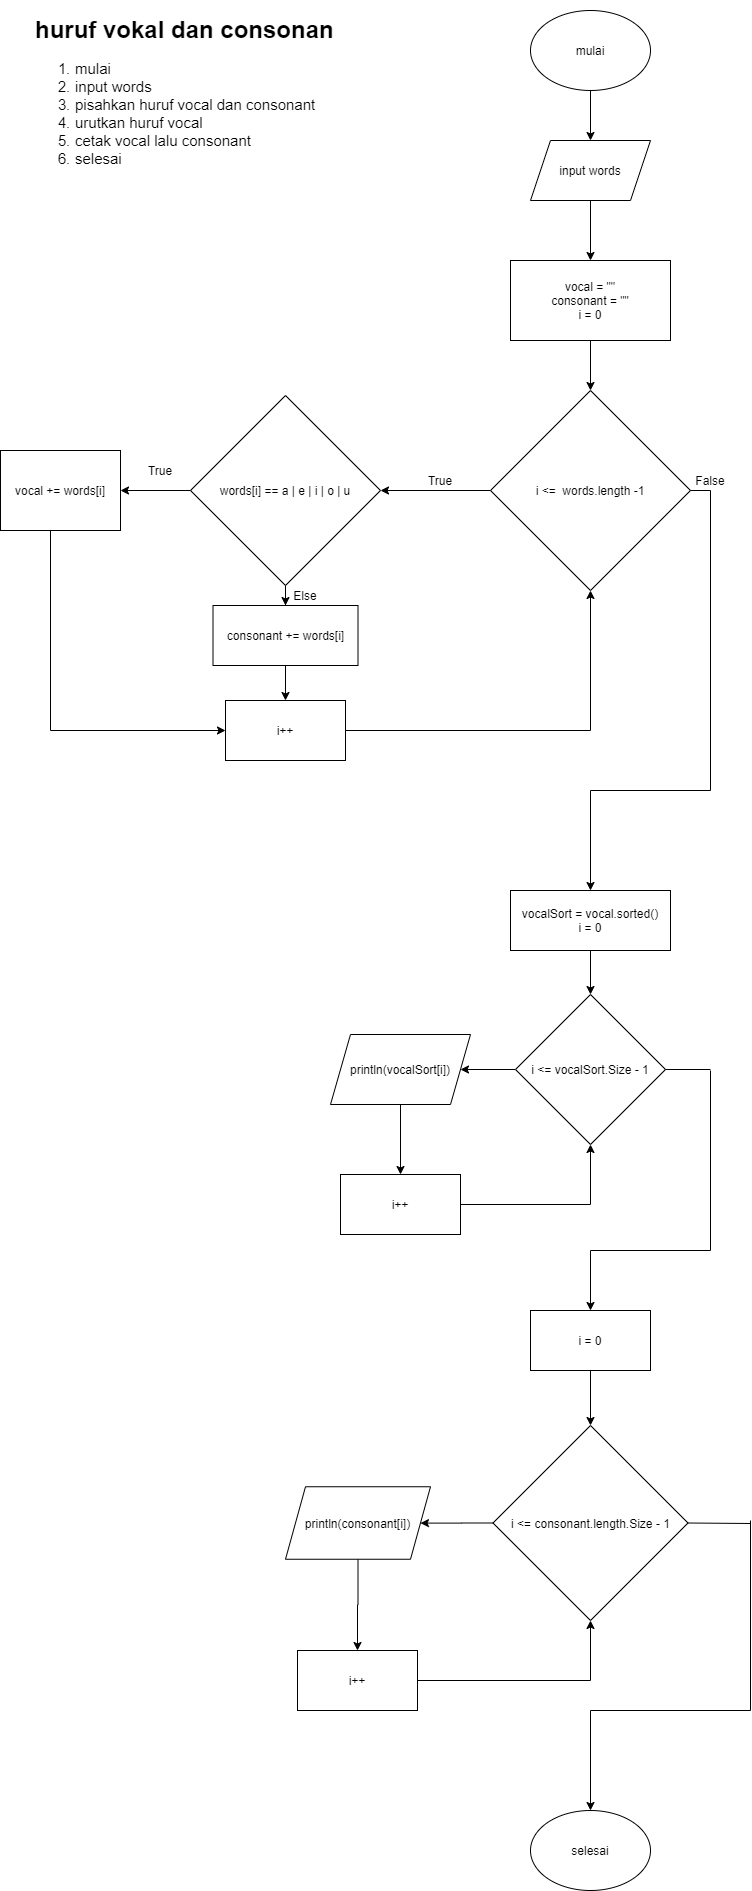

The diagram above was exported from draw.io. Its source (the exported page's mxGraphModel, read from the mxfile embedded in the PNG):
<mxGraphModel dx="1102" dy="624" grid="1" gridSize="10" guides="1" tooltips="1" connect="1" arrows="1" fold="1" page="1" pageScale="1" pageWidth="850" pageHeight="1100" math="0" shadow="0">
  <root>
    <mxCell id="0" />
    <mxCell id="1" parent="0" />
    <mxCell id="e8hEWTHXV6Zh4cH4VIiA-1" value="" style="edgeStyle=orthogonalEdgeStyle;rounded=0;orthogonalLoop=1;jettySize=auto;html=1;" edge="1" parent="1" source="e8hEWTHXV6Zh4cH4VIiA-2" target="e8hEWTHXV6Zh4cH4VIiA-4">
      <mxGeometry relative="1" as="geometry" />
    </mxCell>
    <mxCell id="e8hEWTHXV6Zh4cH4VIiA-2" value="mulai" style="ellipse;whiteSpace=wrap;html=1;" vertex="1" parent="1">
      <mxGeometry x="580" y="40" width="120" height="80" as="geometry" />
    </mxCell>
    <mxCell id="e8hEWTHXV6Zh4cH4VIiA-3" value="" style="edgeStyle=orthogonalEdgeStyle;rounded=0;orthogonalLoop=1;jettySize=auto;html=1;" edge="1" parent="1" source="e8hEWTHXV6Zh4cH4VIiA-4" target="e8hEWTHXV6Zh4cH4VIiA-6">
      <mxGeometry relative="1" as="geometry" />
    </mxCell>
    <mxCell id="e8hEWTHXV6Zh4cH4VIiA-4" value="input words" style="shape=parallelogram;perimeter=parallelogramPerimeter;whiteSpace=wrap;html=1;fixedSize=1;" vertex="1" parent="1">
      <mxGeometry x="580" y="170" width="120" height="60" as="geometry" />
    </mxCell>
    <mxCell id="e8hEWTHXV6Zh4cH4VIiA-5" value="" style="edgeStyle=orthogonalEdgeStyle;rounded=0;orthogonalLoop=1;jettySize=auto;html=1;" edge="1" parent="1" source="e8hEWTHXV6Zh4cH4VIiA-6" target="e8hEWTHXV6Zh4cH4VIiA-8">
      <mxGeometry relative="1" as="geometry" />
    </mxCell>
    <mxCell id="e8hEWTHXV6Zh4cH4VIiA-6" value="vocal = &quot;&quot;&lt;br&gt;consonant = &quot;&quot;&lt;br&gt;i = 0" style="rounded=0;whiteSpace=wrap;html=1;" vertex="1" parent="1">
      <mxGeometry x="560" y="290" width="160" height="80" as="geometry" />
    </mxCell>
    <mxCell id="e8hEWTHXV6Zh4cH4VIiA-7" value="" style="edgeStyle=orthogonalEdgeStyle;rounded=0;orthogonalLoop=1;jettySize=auto;html=1;" edge="1" parent="1" source="e8hEWTHXV6Zh4cH4VIiA-8" target="e8hEWTHXV6Zh4cH4VIiA-11">
      <mxGeometry relative="1" as="geometry" />
    </mxCell>
    <mxCell id="e8hEWTHXV6Zh4cH4VIiA-8" value="i &amp;lt;=&amp;nbsp; words.length -1" style="rhombus;whiteSpace=wrap;html=1;" vertex="1" parent="1">
      <mxGeometry x="540" y="420" width="200" height="200" as="geometry" />
    </mxCell>
    <mxCell id="e8hEWTHXV6Zh4cH4VIiA-47" value="" style="edgeStyle=orthogonalEdgeStyle;rounded=0;orthogonalLoop=1;jettySize=auto;html=1;" edge="1" parent="1" source="e8hEWTHXV6Zh4cH4VIiA-11" target="e8hEWTHXV6Zh4cH4VIiA-45">
      <mxGeometry relative="1" as="geometry" />
    </mxCell>
    <mxCell id="e8hEWTHXV6Zh4cH4VIiA-50" value="" style="edgeStyle=orthogonalEdgeStyle;rounded=0;orthogonalLoop=1;jettySize=auto;html=1;" edge="1" parent="1" source="e8hEWTHXV6Zh4cH4VIiA-11" target="e8hEWTHXV6Zh4cH4VIiA-49">
      <mxGeometry relative="1" as="geometry" />
    </mxCell>
    <mxCell id="e8hEWTHXV6Zh4cH4VIiA-11" value="words[i] == a | e | i | o | u" style="rhombus;whiteSpace=wrap;html=1;" vertex="1" parent="1">
      <mxGeometry x="240" y="425" width="190" height="190" as="geometry" />
    </mxCell>
    <mxCell id="e8hEWTHXV6Zh4cH4VIiA-13" value="" style="endArrow=classic;html=1;entryX=0.5;entryY=1;entryDx=0;entryDy=0;" edge="1" parent="1" target="e8hEWTHXV6Zh4cH4VIiA-8">
      <mxGeometry width="50" height="50" relative="1" as="geometry">
        <mxPoint x="640" y="760" as="sourcePoint" />
        <mxPoint x="590" y="550" as="targetPoint" />
      </mxGeometry>
    </mxCell>
    <mxCell id="e8hEWTHXV6Zh4cH4VIiA-14" value="i++" style="rounded=0;whiteSpace=wrap;html=1;" vertex="1" parent="1">
      <mxGeometry x="275" y="730" width="120" height="60" as="geometry" />
    </mxCell>
    <mxCell id="e8hEWTHXV6Zh4cH4VIiA-15" value="" style="endArrow=none;html=1;exitX=1;exitY=0.5;exitDx=0;exitDy=0;" edge="1" parent="1" source="e8hEWTHXV6Zh4cH4VIiA-14">
      <mxGeometry width="50" height="50" relative="1" as="geometry">
        <mxPoint x="540" y="600" as="sourcePoint" />
        <mxPoint x="640" y="760" as="targetPoint" />
      </mxGeometry>
    </mxCell>
    <mxCell id="e8hEWTHXV6Zh4cH4VIiA-16" value="True" style="text;html=1;strokeColor=none;fillColor=none;align=center;verticalAlign=middle;whiteSpace=wrap;rounded=0;" vertex="1" parent="1">
      <mxGeometry x="470" y="500" width="40" height="20" as="geometry" />
    </mxCell>
    <mxCell id="e8hEWTHXV6Zh4cH4VIiA-19" value="" style="endArrow=none;html=1;exitX=1;exitY=0.5;exitDx=0;exitDy=0;" edge="1" parent="1" source="e8hEWTHXV6Zh4cH4VIiA-8">
      <mxGeometry width="50" height="50" relative="1" as="geometry">
        <mxPoint x="740" y="570" as="sourcePoint" />
        <mxPoint x="760" y="520" as="targetPoint" />
      </mxGeometry>
    </mxCell>
    <mxCell id="e8hEWTHXV6Zh4cH4VIiA-20" value="" style="endArrow=none;html=1;" edge="1" parent="1">
      <mxGeometry width="50" height="50" relative="1" as="geometry">
        <mxPoint x="760" y="820" as="sourcePoint" />
        <mxPoint x="760" y="520" as="targetPoint" />
      </mxGeometry>
    </mxCell>
    <mxCell id="e8hEWTHXV6Zh4cH4VIiA-21" value="" style="endArrow=none;html=1;" edge="1" parent="1">
      <mxGeometry width="50" height="50" relative="1" as="geometry">
        <mxPoint x="640" y="820" as="sourcePoint" />
        <mxPoint x="760" y="820" as="targetPoint" />
      </mxGeometry>
    </mxCell>
    <mxCell id="e8hEWTHXV6Zh4cH4VIiA-22" value="" style="endArrow=classic;html=1;entryX=0.5;entryY=0;entryDx=0;entryDy=0;" edge="1" parent="1" target="e8hEWTHXV6Zh4cH4VIiA-52">
      <mxGeometry width="50" height="50" relative="1" as="geometry">
        <mxPoint x="640" y="820" as="sourcePoint" />
        <mxPoint x="640" y="850" as="targetPoint" />
      </mxGeometry>
    </mxCell>
    <mxCell id="e8hEWTHXV6Zh4cH4VIiA-23" value="False" style="text;html=1;strokeColor=none;fillColor=none;align=center;verticalAlign=middle;whiteSpace=wrap;rounded=0;" vertex="1" parent="1">
      <mxGeometry x="740" y="500" width="40" height="20" as="geometry" />
    </mxCell>
    <mxCell id="e8hEWTHXV6Zh4cH4VIiA-24" value="Else" style="text;html=1;strokeColor=none;fillColor=none;align=center;verticalAlign=middle;whiteSpace=wrap;rounded=0;" vertex="1" parent="1">
      <mxGeometry x="335" y="615" width="40" height="20" as="geometry" />
    </mxCell>
    <mxCell id="e8hEWTHXV6Zh4cH4VIiA-25" value="True" style="text;html=1;strokeColor=none;fillColor=none;align=center;verticalAlign=middle;whiteSpace=wrap;rounded=0;" vertex="1" parent="1">
      <mxGeometry x="190" y="490" width="40" height="20" as="geometry" />
    </mxCell>
    <mxCell id="e8hEWTHXV6Zh4cH4VIiA-42" value="" style="endArrow=none;html=1;" edge="1" parent="1">
      <mxGeometry width="50" height="50" relative="1" as="geometry">
        <mxPoint x="100" y="560" as="sourcePoint" />
        <mxPoint x="100" y="760" as="targetPoint" />
      </mxGeometry>
    </mxCell>
    <mxCell id="e8hEWTHXV6Zh4cH4VIiA-43" value="" style="endArrow=classic;html=1;entryX=0;entryY=0.5;entryDx=0;entryDy=0;" edge="1" parent="1" target="e8hEWTHXV6Zh4cH4VIiA-14">
      <mxGeometry width="50" height="50" relative="1" as="geometry">
        <mxPoint x="100" y="760" as="sourcePoint" />
        <mxPoint x="630" y="690" as="targetPoint" />
      </mxGeometry>
    </mxCell>
    <mxCell id="e8hEWTHXV6Zh4cH4VIiA-44" value="&lt;h1&gt;huruf vokal dan consonan&lt;/h1&gt;&lt;p&gt;&lt;/p&gt;&lt;ol style=&quot;font-size: 15px&quot;&gt;&lt;li&gt;mulai&lt;/li&gt;&lt;li&gt;input words&lt;/li&gt;&lt;li&gt;pisahkan huruf vocal dan consonant&lt;/li&gt;&lt;li&gt;urutkan huruf vocal&lt;/li&gt;&lt;li&gt;cetak vocal lalu consonant&lt;/li&gt;&lt;li&gt;selesai&lt;/li&gt;&lt;/ol&gt;&lt;p&gt;&lt;/p&gt;" style="text;html=1;strokeColor=none;fillColor=none;spacing=5;spacingTop=-20;whiteSpace=wrap;overflow=hidden;rounded=0;" vertex="1" parent="1">
      <mxGeometry x="80" y="40" width="330" height="220" as="geometry" />
    </mxCell>
    <mxCell id="e8hEWTHXV6Zh4cH4VIiA-45" value="&lt;span&gt;vocal += words[i]&lt;/span&gt;" style="rounded=0;whiteSpace=wrap;html=1;" vertex="1" parent="1">
      <mxGeometry x="50" y="480" width="120" height="80" as="geometry" />
    </mxCell>
    <mxCell id="e8hEWTHXV6Zh4cH4VIiA-51" value="" style="edgeStyle=orthogonalEdgeStyle;rounded=0;orthogonalLoop=1;jettySize=auto;html=1;" edge="1" parent="1" source="e8hEWTHXV6Zh4cH4VIiA-49" target="e8hEWTHXV6Zh4cH4VIiA-14">
      <mxGeometry relative="1" as="geometry" />
    </mxCell>
    <mxCell id="e8hEWTHXV6Zh4cH4VIiA-49" value="consonant += words[i]" style="rounded=0;whiteSpace=wrap;html=1;" vertex="1" parent="1">
      <mxGeometry x="262.5" y="635" width="145" height="60" as="geometry" />
    </mxCell>
    <mxCell id="e8hEWTHXV6Zh4cH4VIiA-61" value="" style="edgeStyle=orthogonalEdgeStyle;rounded=0;orthogonalLoop=1;jettySize=auto;html=1;" edge="1" parent="1" source="e8hEWTHXV6Zh4cH4VIiA-52" target="e8hEWTHXV6Zh4cH4VIiA-53">
      <mxGeometry relative="1" as="geometry" />
    </mxCell>
    <mxCell id="e8hEWTHXV6Zh4cH4VIiA-52" value="vocalSort = vocal.sorted()&lt;br&gt;i = 0" style="rounded=0;whiteSpace=wrap;html=1;" vertex="1" parent="1">
      <mxGeometry x="560" y="920" width="160" height="60" as="geometry" />
    </mxCell>
    <mxCell id="e8hEWTHXV6Zh4cH4VIiA-55" value="" style="edgeStyle=orthogonalEdgeStyle;rounded=0;orthogonalLoop=1;jettySize=auto;html=1;" edge="1" parent="1" source="e8hEWTHXV6Zh4cH4VIiA-53" target="e8hEWTHXV6Zh4cH4VIiA-54">
      <mxGeometry relative="1" as="geometry" />
    </mxCell>
    <mxCell id="e8hEWTHXV6Zh4cH4VIiA-53" value="i &amp;lt;= vocalSort.Size - 1" style="rhombus;whiteSpace=wrap;html=1;" vertex="1" parent="1">
      <mxGeometry x="565" y="1024" width="150" height="150" as="geometry" />
    </mxCell>
    <mxCell id="e8hEWTHXV6Zh4cH4VIiA-57" value="" style="edgeStyle=orthogonalEdgeStyle;rounded=0;orthogonalLoop=1;jettySize=auto;html=1;" edge="1" parent="1" source="e8hEWTHXV6Zh4cH4VIiA-54" target="e8hEWTHXV6Zh4cH4VIiA-56">
      <mxGeometry relative="1" as="geometry" />
    </mxCell>
    <mxCell id="e8hEWTHXV6Zh4cH4VIiA-54" value="println(vocalSort[i])" style="shape=parallelogram;perimeter=parallelogramPerimeter;whiteSpace=wrap;html=1;fixedSize=1;" vertex="1" parent="1">
      <mxGeometry x="380" y="1064" width="140" height="70" as="geometry" />
    </mxCell>
    <mxCell id="e8hEWTHXV6Zh4cH4VIiA-56" value="i++" style="rounded=0;whiteSpace=wrap;html=1;" vertex="1" parent="1">
      <mxGeometry x="390" y="1204" width="120" height="60" as="geometry" />
    </mxCell>
    <mxCell id="e8hEWTHXV6Zh4cH4VIiA-58" value="" style="endArrow=none;html=1;exitX=1;exitY=0.5;exitDx=0;exitDy=0;" edge="1" parent="1" source="e8hEWTHXV6Zh4cH4VIiA-56">
      <mxGeometry width="50" height="50" relative="1" as="geometry">
        <mxPoint x="540" y="1064" as="sourcePoint" />
        <mxPoint x="640" y="1234" as="targetPoint" />
      </mxGeometry>
    </mxCell>
    <mxCell id="e8hEWTHXV6Zh4cH4VIiA-59" value="" style="endArrow=classic;html=1;entryX=0.5;entryY=1;entryDx=0;entryDy=0;" edge="1" parent="1" target="e8hEWTHXV6Zh4cH4VIiA-53">
      <mxGeometry width="50" height="50" relative="1" as="geometry">
        <mxPoint x="640" y="1234" as="sourcePoint" />
        <mxPoint x="590" y="1014" as="targetPoint" />
      </mxGeometry>
    </mxCell>
    <mxCell id="e8hEWTHXV6Zh4cH4VIiA-60" value="" style="endArrow=none;html=1;exitX=1;exitY=0.5;exitDx=0;exitDy=0;" edge="1" parent="1" source="e8hEWTHXV6Zh4cH4VIiA-53">
      <mxGeometry width="50" height="50" relative="1" as="geometry">
        <mxPoint x="540" y="1064" as="sourcePoint" />
        <mxPoint x="760" y="1099" as="targetPoint" />
      </mxGeometry>
    </mxCell>
    <mxCell id="e8hEWTHXV6Zh4cH4VIiA-62" value="" style="endArrow=none;html=1;" edge="1" parent="1">
      <mxGeometry width="50" height="50" relative="1" as="geometry">
        <mxPoint x="760" y="1100" as="sourcePoint" />
        <mxPoint x="760" y="1280" as="targetPoint" />
      </mxGeometry>
    </mxCell>
    <mxCell id="e8hEWTHXV6Zh4cH4VIiA-63" value="" style="endArrow=none;html=1;" edge="1" parent="1">
      <mxGeometry width="50" height="50" relative="1" as="geometry">
        <mxPoint x="760" y="1280" as="sourcePoint" />
        <mxPoint x="640" y="1280" as="targetPoint" />
      </mxGeometry>
    </mxCell>
    <mxCell id="e8hEWTHXV6Zh4cH4VIiA-64" value="" style="endArrow=classic;html=1;" edge="1" parent="1" target="e8hEWTHXV6Zh4cH4VIiA-66">
      <mxGeometry width="50" height="50" relative="1" as="geometry">
        <mxPoint x="640" y="1280" as="sourcePoint" />
        <mxPoint x="640" y="1320" as="targetPoint" />
      </mxGeometry>
    </mxCell>
    <mxCell id="e8hEWTHXV6Zh4cH4VIiA-81" value="" style="edgeStyle=orthogonalEdgeStyle;rounded=0;orthogonalLoop=1;jettySize=auto;html=1;" edge="1" parent="1" source="e8hEWTHXV6Zh4cH4VIiA-66" target="e8hEWTHXV6Zh4cH4VIiA-68">
      <mxGeometry relative="1" as="geometry" />
    </mxCell>
    <mxCell id="e8hEWTHXV6Zh4cH4VIiA-66" value="i = 0" style="rounded=0;whiteSpace=wrap;html=1;" vertex="1" parent="1">
      <mxGeometry x="580" y="1340" width="120" height="60" as="geometry" />
    </mxCell>
    <mxCell id="e8hEWTHXV6Zh4cH4VIiA-71" value="" style="edgeStyle=orthogonalEdgeStyle;rounded=0;orthogonalLoop=1;jettySize=auto;html=1;" edge="1" parent="1" source="e8hEWTHXV6Zh4cH4VIiA-68" target="e8hEWTHXV6Zh4cH4VIiA-70">
      <mxGeometry relative="1" as="geometry" />
    </mxCell>
    <mxCell id="e8hEWTHXV6Zh4cH4VIiA-68" value="i &amp;lt;= consonant.length.Size - 1" style="rhombus;whiteSpace=wrap;html=1;" vertex="1" parent="1">
      <mxGeometry x="542.5" y="1455" width="195" height="195" as="geometry" />
    </mxCell>
    <mxCell id="e8hEWTHXV6Zh4cH4VIiA-73" value="" style="edgeStyle=orthogonalEdgeStyle;rounded=0;orthogonalLoop=1;jettySize=auto;html=1;" edge="1" parent="1" source="e8hEWTHXV6Zh4cH4VIiA-70" target="e8hEWTHXV6Zh4cH4VIiA-72">
      <mxGeometry relative="1" as="geometry" />
    </mxCell>
    <mxCell id="e8hEWTHXV6Zh4cH4VIiA-70" value="println(consonant[i])" style="shape=parallelogram;perimeter=parallelogramPerimeter;whiteSpace=wrap;html=1;fixedSize=1;" vertex="1" parent="1">
      <mxGeometry x="335" y="1516.25" width="145" height="72.5" as="geometry" />
    </mxCell>
    <mxCell id="e8hEWTHXV6Zh4cH4VIiA-72" value="i++" style="rounded=0;whiteSpace=wrap;html=1;" vertex="1" parent="1">
      <mxGeometry x="347" y="1680" width="120" height="60" as="geometry" />
    </mxCell>
    <mxCell id="e8hEWTHXV6Zh4cH4VIiA-74" value="" style="endArrow=none;html=1;exitX=1;exitY=0.5;exitDx=0;exitDy=0;" edge="1" parent="1" source="e8hEWTHXV6Zh4cH4VIiA-72">
      <mxGeometry width="50" height="50" relative="1" as="geometry">
        <mxPoint x="540" y="1640" as="sourcePoint" />
        <mxPoint x="640" y="1710" as="targetPoint" />
      </mxGeometry>
    </mxCell>
    <mxCell id="e8hEWTHXV6Zh4cH4VIiA-75" value="" style="endArrow=classic;html=1;entryX=0.5;entryY=1;entryDx=0;entryDy=0;" edge="1" parent="1" target="e8hEWTHXV6Zh4cH4VIiA-68">
      <mxGeometry width="50" height="50" relative="1" as="geometry">
        <mxPoint x="640" y="1710" as="sourcePoint" />
        <mxPoint x="590" y="1590" as="targetPoint" />
      </mxGeometry>
    </mxCell>
    <mxCell id="e8hEWTHXV6Zh4cH4VIiA-76" value="" style="endArrow=none;html=1;exitX=1;exitY=0.5;exitDx=0;exitDy=0;" edge="1" parent="1" source="e8hEWTHXV6Zh4cH4VIiA-68">
      <mxGeometry width="50" height="50" relative="1" as="geometry">
        <mxPoint x="540" y="1640" as="sourcePoint" />
        <mxPoint x="800" y="1553" as="targetPoint" />
      </mxGeometry>
    </mxCell>
    <mxCell id="e8hEWTHXV6Zh4cH4VIiA-77" value="" style="endArrow=none;html=1;" edge="1" parent="1">
      <mxGeometry width="50" height="50" relative="1" as="geometry">
        <mxPoint x="800" y="1740" as="sourcePoint" />
        <mxPoint x="800" y="1550" as="targetPoint" />
      </mxGeometry>
    </mxCell>
    <mxCell id="e8hEWTHXV6Zh4cH4VIiA-78" value="" style="endArrow=none;html=1;" edge="1" parent="1">
      <mxGeometry width="50" height="50" relative="1" as="geometry">
        <mxPoint x="640" y="1740" as="sourcePoint" />
        <mxPoint x="800" y="1740" as="targetPoint" />
      </mxGeometry>
    </mxCell>
    <mxCell id="e8hEWTHXV6Zh4cH4VIiA-79" value="" style="endArrow=classic;html=1;entryX=0.5;entryY=0;entryDx=0;entryDy=0;" edge="1" parent="1" target="e8hEWTHXV6Zh4cH4VIiA-80">
      <mxGeometry width="50" height="50" relative="1" as="geometry">
        <mxPoint x="640" y="1740" as="sourcePoint" />
        <mxPoint x="640" y="1800" as="targetPoint" />
      </mxGeometry>
    </mxCell>
    <mxCell id="e8hEWTHXV6Zh4cH4VIiA-80" value="selesai" style="ellipse;whiteSpace=wrap;html=1;" vertex="1" parent="1">
      <mxGeometry x="580" y="1840" width="120" height="80" as="geometry" />
    </mxCell>
  </root>
</mxGraphModel>